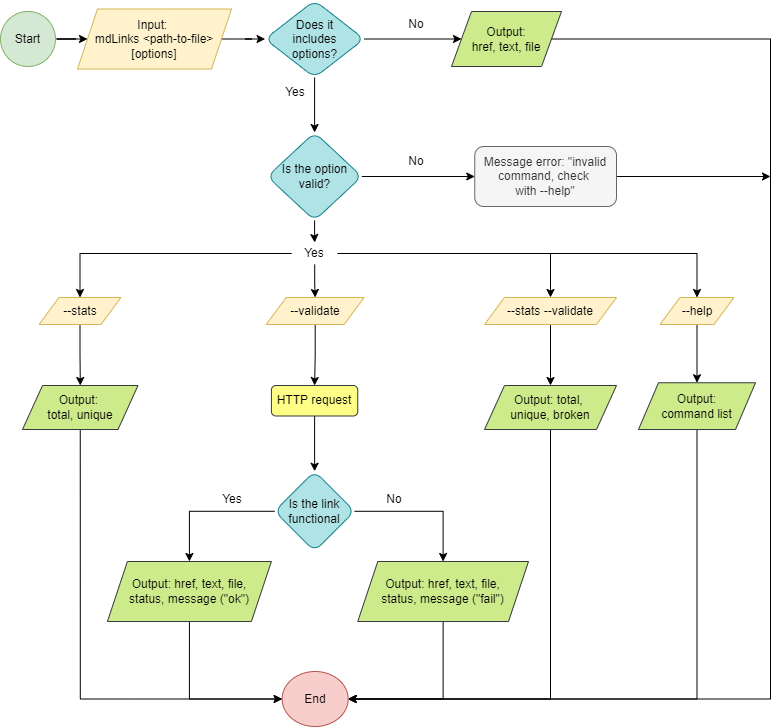

The diagram above was exported from draw.io. Its source (the exported page's mxGraphModel, read from the mxfile embedded in the PNG):
<mxGraphModel dx="782" dy="1218" grid="0" gridSize="11" guides="1" tooltips="1" connect="1" arrows="1" fold="1" page="1" pageScale="1" pageWidth="827" pageHeight="810" background="#ffffff" math="0" shadow="0">
  <root>
    <object label="" id="0">
      <mxCell />
    </object>
    <mxCell id="1" parent="0" />
    <mxCell id="nEfgHob46ofUNLM8CqAI-35" value="" style="edgeStyle=orthogonalEdgeStyle;rounded=0;orthogonalLoop=1;jettySize=auto;html=1;" parent="1" source="nEfgHob46ofUNLM8CqAI-36" target="nEfgHob46ofUNLM8CqAI-38" edge="1">
      <mxGeometry relative="1" as="geometry" />
    </mxCell>
    <mxCell id="nEfgHob46ofUNLM8CqAI-36" value="Start" style="ellipse;whiteSpace=wrap;html=1;fillColor=#d5e8d4;strokeColor=#82b366;" parent="1" vertex="1">
      <mxGeometry x="28" y="-770" width="55" height="55" as="geometry" />
    </mxCell>
    <mxCell id="nEfgHob46ofUNLM8CqAI-37" value="" style="edgeStyle=orthogonalEdgeStyle;rounded=0;orthogonalLoop=1;jettySize=auto;html=1;" parent="1" source="nEfgHob46ofUNLM8CqAI-38" target="nEfgHob46ofUNLM8CqAI-41" edge="1">
      <mxGeometry relative="1" as="geometry" />
    </mxCell>
    <mxCell id="nEfgHob46ofUNLM8CqAI-38" value="Input: &lt;br&gt;mdLinks &amp;lt;path-to-file&amp;gt; [options]" style="shape=parallelogram;perimeter=parallelogramPerimeter;whiteSpace=wrap;html=1;fixedSize=1;fillColor=#fff2cc;strokeColor=#d6b656;" parent="1" vertex="1">
      <mxGeometry x="105" y="-772.5" width="154" height="60" as="geometry" />
    </mxCell>
    <mxCell id="nEfgHob46ofUNLM8CqAI-39" value="" style="edgeStyle=orthogonalEdgeStyle;rounded=0;orthogonalLoop=1;jettySize=auto;html=1;entryX=0;entryY=0.5;entryDx=0;entryDy=0;" parent="1" source="nEfgHob46ofUNLM8CqAI-41" target="tEvcb1nBv2L8-A2XpB4k-2" edge="1">
      <mxGeometry relative="1" as="geometry">
        <mxPoint x="502.25" y="-742.5" as="targetPoint" />
      </mxGeometry>
    </mxCell>
    <mxCell id="nEfgHob46ofUNLM8CqAI-40" value="" style="edgeStyle=orthogonalEdgeStyle;rounded=0;orthogonalLoop=1;jettySize=auto;html=1;" parent="1" source="nEfgHob46ofUNLM8CqAI-41" target="nEfgHob46ofUNLM8CqAI-45" edge="1">
      <mxGeometry relative="1" as="geometry" />
    </mxCell>
    <mxCell id="nEfgHob46ofUNLM8CqAI-41" value="Does it&lt;br&gt;includes&lt;br&gt;options?" style="rhombus;whiteSpace=wrap;html=1;rounded=1;fillColor=#b0e3e6;strokeColor=#0e8088;" parent="1" vertex="1">
      <mxGeometry x="292.6" y="-781" width="99" height="77" as="geometry" />
    </mxCell>
    <mxCell id="nEfgHob46ofUNLM8CqAI-43" value="" style="edgeStyle=orthogonalEdgeStyle;rounded=0;orthogonalLoop=1;jettySize=auto;html=1;" parent="1" source="nEfgHob46ofUNLM8CqAI-45" target="nEfgHob46ofUNLM8CqAI-46" edge="1">
      <mxGeometry relative="1" as="geometry" />
    </mxCell>
    <mxCell id="tEvcb1nBv2L8-A2XpB4k-5" value="" style="edgeStyle=orthogonalEdgeStyle;rounded=0;orthogonalLoop=1;jettySize=auto;html=1;" parent="1" source="nEfgHob46ofUNLM8CqAI-45" target="nEfgHob46ofUNLM8CqAI-99" edge="1">
      <mxGeometry relative="1" as="geometry" />
    </mxCell>
    <mxCell id="nEfgHob46ofUNLM8CqAI-45" value="Is the option&lt;br&gt;valid?" style="rhombus;whiteSpace=wrap;html=1;rounded=1;fillColor=#b0e3e6;strokeColor=#0e8088;" parent="1" vertex="1">
      <mxGeometry x="294.84" y="-649" width="94.5" height="88" as="geometry" />
    </mxCell>
    <mxCell id="tEvcb1nBv2L8-A2XpB4k-3" style="edgeStyle=orthogonalEdgeStyle;rounded=0;orthogonalLoop=1;jettySize=auto;html=1;exitX=1;exitY=0.5;exitDx=0;exitDy=0;" parent="1" source="nEfgHob46ofUNLM8CqAI-46" edge="1">
      <mxGeometry relative="1" as="geometry">
        <mxPoint x="798" y="-605" as="targetPoint" />
      </mxGeometry>
    </mxCell>
    <mxCell id="nEfgHob46ofUNLM8CqAI-46" value="Message error: &quot;invalid command, check &lt;br&gt;with --help&quot;" style="rounded=1;whiteSpace=wrap;html=1;fillColor=#f5f5f5;strokeColor=#666666;fontColor=#333333;" parent="1" vertex="1">
      <mxGeometry x="502.25" y="-635" width="141.75" height="60" as="geometry" />
    </mxCell>
    <mxCell id="nEfgHob46ofUNLM8CqAI-71" value="End" style="ellipse;whiteSpace=wrap;html=1;rounded=1;fillColor=#f8cecc;strokeColor=#b85450;" parent="1" vertex="1">
      <mxGeometry x="309.65" y="-110" width="66" height="55" as="geometry" />
    </mxCell>
    <mxCell id="nEfgHob46ofUNLM8CqAI-94" value="No" style="text;html=1;strokeColor=none;fillColor=none;align=center;verticalAlign=middle;whiteSpace=wrap;rounded=0;fontStyle=0;fontSize=12;" parent="1" vertex="1">
      <mxGeometry x="414.47" y="-772.5" width="60" height="30" as="geometry" />
    </mxCell>
    <mxCell id="nEfgHob46ofUNLM8CqAI-95" value="Yes" style="text;html=1;strokeColor=none;fillColor=none;align=center;verticalAlign=middle;whiteSpace=wrap;rounded=0;" parent="1" vertex="1">
      <mxGeometry x="293.47" y="-704" width="60" height="30" as="geometry" />
    </mxCell>
    <mxCell id="nEfgHob46ofUNLM8CqAI-97" value="No" style="text;html=1;strokeColor=none;fillColor=none;align=center;verticalAlign=middle;whiteSpace=wrap;rounded=0;fontStyle=0;fontSize=12;" parent="1" vertex="1">
      <mxGeometry x="414.47" y="-635" width="60" height="30" as="geometry" />
    </mxCell>
    <mxCell id="tEvcb1nBv2L8-A2XpB4k-7" value="" style="edgeStyle=orthogonalEdgeStyle;rounded=0;orthogonalLoop=1;jettySize=auto;html=1;" parent="1" source="nEfgHob46ofUNLM8CqAI-99" target="tEvcb1nBv2L8-A2XpB4k-6" edge="1">
      <mxGeometry relative="1" as="geometry" />
    </mxCell>
    <mxCell id="tEvcb1nBv2L8-A2XpB4k-9" value="" style="edgeStyle=orthogonalEdgeStyle;rounded=0;orthogonalLoop=1;jettySize=auto;html=1;" parent="1" source="nEfgHob46ofUNLM8CqAI-99" target="tEvcb1nBv2L8-A2XpB4k-8" edge="1">
      <mxGeometry relative="1" as="geometry" />
    </mxCell>
    <mxCell id="tEvcb1nBv2L8-A2XpB4k-11" value="" style="edgeStyle=orthogonalEdgeStyle;rounded=0;orthogonalLoop=1;jettySize=auto;html=1;" parent="1" source="nEfgHob46ofUNLM8CqAI-99" target="tEvcb1nBv2L8-A2XpB4k-10" edge="1">
      <mxGeometry relative="1" as="geometry" />
    </mxCell>
    <mxCell id="tEvcb1nBv2L8-A2XpB4k-14" style="edgeStyle=orthogonalEdgeStyle;rounded=0;orthogonalLoop=1;jettySize=auto;html=1;exitX=1;exitY=0.5;exitDx=0;exitDy=0;" parent="1" source="nEfgHob46ofUNLM8CqAI-99" target="tEvcb1nBv2L8-A2XpB4k-12" edge="1">
      <mxGeometry relative="1" as="geometry" />
    </mxCell>
    <mxCell id="nEfgHob46ofUNLM8CqAI-99" value="Yes" style="text;html=1;strokeColor=none;fillColor=none;align=center;verticalAlign=middle;whiteSpace=wrap;rounded=0;" parent="1" vertex="1">
      <mxGeometry x="319.15" y="-539" width="45.91" height="22" as="geometry" />
    </mxCell>
    <mxCell id="tEvcb1nBv2L8-A2XpB4k-40" style="edgeStyle=orthogonalEdgeStyle;rounded=0;orthogonalLoop=1;jettySize=auto;html=1;exitX=1;exitY=0.5;exitDx=0;exitDy=0;entryX=1;entryY=0.5;entryDx=0;entryDy=0;" parent="1" source="tEvcb1nBv2L8-A2XpB4k-2" target="nEfgHob46ofUNLM8CqAI-71" edge="1">
      <mxGeometry relative="1" as="geometry">
        <Array as="points">
          <mxPoint x="798" y="-742" />
          <mxPoint x="798" y="-82" />
        </Array>
      </mxGeometry>
    </mxCell>
    <mxCell id="tEvcb1nBv2L8-A2XpB4k-2" value="Output:&lt;br&gt;href, text, file" style="shape=parallelogram;perimeter=parallelogramPerimeter;whiteSpace=wrap;html=1;fixedSize=1;fillColor=#cdeb8b;strokeColor=#36393d;" parent="1" vertex="1">
      <mxGeometry x="479" y="-770" width="110" height="55" as="geometry" />
    </mxCell>
    <mxCell id="tEvcb1nBv2L8-A2XpB4k-16" value="" style="edgeStyle=orthogonalEdgeStyle;rounded=0;orthogonalLoop=1;jettySize=auto;html=1;" parent="1" source="tEvcb1nBv2L8-A2XpB4k-6" target="tEvcb1nBv2L8-A2XpB4k-15" edge="1">
      <mxGeometry relative="1" as="geometry" />
    </mxCell>
    <mxCell id="tEvcb1nBv2L8-A2XpB4k-6" value="--stats" style="shape=parallelogram;perimeter=parallelogramPerimeter;whiteSpace=wrap;html=1;fixedSize=1;fillColor=#fff2cc;strokeColor=#d6b656;" parent="1" vertex="1">
      <mxGeometry x="66.5" y="-484" width="81.99" height="27" as="geometry" />
    </mxCell>
    <mxCell id="tEvcb1nBv2L8-A2XpB4k-20" value="" style="edgeStyle=orthogonalEdgeStyle;rounded=0;orthogonalLoop=1;jettySize=auto;html=1;" parent="1" source="tEvcb1nBv2L8-A2XpB4k-8" target="tEvcb1nBv2L8-A2XpB4k-19" edge="1">
      <mxGeometry relative="1" as="geometry" />
    </mxCell>
    <mxCell id="tEvcb1nBv2L8-A2XpB4k-8" value="--validate" style="shape=parallelogram;perimeter=parallelogramPerimeter;whiteSpace=wrap;html=1;fixedSize=1;fillColor=#fff2cc;strokeColor=#d6b656;" parent="1" vertex="1">
      <mxGeometry x="293.7" y="-484" width="97.9" height="27" as="geometry" />
    </mxCell>
    <mxCell id="tEvcb1nBv2L8-A2XpB4k-22" value="" style="edgeStyle=orthogonalEdgeStyle;rounded=0;orthogonalLoop=1;jettySize=auto;html=1;" parent="1" source="tEvcb1nBv2L8-A2XpB4k-10" target="tEvcb1nBv2L8-A2XpB4k-21" edge="1">
      <mxGeometry relative="1" as="geometry" />
    </mxCell>
    <mxCell id="tEvcb1nBv2L8-A2XpB4k-10" value="--stats --validate" style="shape=parallelogram;perimeter=parallelogramPerimeter;whiteSpace=wrap;html=1;fixedSize=1;fillColor=#fff2cc;strokeColor=#d6b656;" parent="1" vertex="1">
      <mxGeometry x="512" y="-484" width="132" height="27" as="geometry" />
    </mxCell>
    <mxCell id="tEvcb1nBv2L8-A2XpB4k-24" value="" style="edgeStyle=orthogonalEdgeStyle;rounded=0;orthogonalLoop=1;jettySize=auto;html=1;" parent="1" source="tEvcb1nBv2L8-A2XpB4k-12" target="tEvcb1nBv2L8-A2XpB4k-23" edge="1">
      <mxGeometry relative="1" as="geometry" />
    </mxCell>
    <mxCell id="tEvcb1nBv2L8-A2XpB4k-12" value="--help" style="shape=parallelogram;perimeter=parallelogramPerimeter;whiteSpace=wrap;html=1;fixedSize=1;fillColor=#fff2cc;strokeColor=#d6b656;" parent="1" vertex="1">
      <mxGeometry x="687.5" y="-484" width="74" height="27" as="geometry" />
    </mxCell>
    <mxCell id="tEvcb1nBv2L8-A2XpB4k-37" style="edgeStyle=orthogonalEdgeStyle;rounded=0;orthogonalLoop=1;jettySize=auto;html=1;exitX=0.5;exitY=1;exitDx=0;exitDy=0;entryX=0;entryY=0.5;entryDx=0;entryDy=0;" parent="1" source="tEvcb1nBv2L8-A2XpB4k-15" target="nEfgHob46ofUNLM8CqAI-71" edge="1">
      <mxGeometry relative="1" as="geometry" />
    </mxCell>
    <mxCell id="tEvcb1nBv2L8-A2XpB4k-15" value="Output: &lt;br&gt;total, unique" style="shape=parallelogram;perimeter=parallelogramPerimeter;whiteSpace=wrap;html=1;fixedSize=1;fillColor=#cdeb8b;strokeColor=#36393d;" parent="1" vertex="1">
      <mxGeometry x="50" y="-396" width="115.5" height="44" as="geometry" />
    </mxCell>
    <mxCell id="tEvcb1nBv2L8-A2XpB4k-26" value="" style="edgeStyle=orthogonalEdgeStyle;rounded=0;orthogonalLoop=1;jettySize=auto;html=1;" parent="1" source="tEvcb1nBv2L8-A2XpB4k-19" target="tEvcb1nBv2L8-A2XpB4k-25" edge="1">
      <mxGeometry relative="1" as="geometry" />
    </mxCell>
    <mxCell id="tEvcb1nBv2L8-A2XpB4k-19" value="HTTP request" style="rounded=1;whiteSpace=wrap;html=1;fillColor=#ffff88;strokeColor=#36393d;" parent="1" vertex="1">
      <mxGeometry x="298.90999999999997" y="-396" width="86.35" height="30.5" as="geometry" />
    </mxCell>
    <mxCell id="tEvcb1nBv2L8-A2XpB4k-32" style="edgeStyle=orthogonalEdgeStyle;rounded=0;orthogonalLoop=1;jettySize=auto;html=1;exitX=0.5;exitY=1;exitDx=0;exitDy=0;entryX=1;entryY=0.5;entryDx=0;entryDy=0;" parent="1" source="tEvcb1nBv2L8-A2XpB4k-21" target="nEfgHob46ofUNLM8CqAI-71" edge="1">
      <mxGeometry relative="1" as="geometry" />
    </mxCell>
    <mxCell id="tEvcb1nBv2L8-A2XpB4k-21" value="Output: total,&amp;nbsp;&lt;br&gt;unique, broken" style="shape=parallelogram;perimeter=parallelogramPerimeter;whiteSpace=wrap;html=1;fixedSize=1;fillColor=#cdeb8b;strokeColor=#36393d;" parent="1" vertex="1">
      <mxGeometry x="512" y="-396" width="132" height="44" as="geometry" />
    </mxCell>
    <mxCell id="tEvcb1nBv2L8-A2XpB4k-38" style="edgeStyle=orthogonalEdgeStyle;rounded=0;orthogonalLoop=1;jettySize=auto;html=1;exitX=0.5;exitY=1;exitDx=0;exitDy=0;entryX=1;entryY=0.5;entryDx=0;entryDy=0;" parent="1" source="tEvcb1nBv2L8-A2XpB4k-23" target="nEfgHob46ofUNLM8CqAI-71" edge="1">
      <mxGeometry relative="1" as="geometry" />
    </mxCell>
    <mxCell id="tEvcb1nBv2L8-A2XpB4k-23" value="Output:&lt;br&gt;command list" style="shape=parallelogram;perimeter=parallelogramPerimeter;whiteSpace=wrap;html=1;fixedSize=1;fillColor=#cdeb8b;strokeColor=#36393d;" parent="1" vertex="1">
      <mxGeometry x="666" y="-398.75" width="117" height="46.75" as="geometry" />
    </mxCell>
    <mxCell id="tEvcb1nBv2L8-A2XpB4k-28" value="" style="edgeStyle=orthogonalEdgeStyle;rounded=0;orthogonalLoop=1;jettySize=auto;html=1;" parent="1" source="tEvcb1nBv2L8-A2XpB4k-25" target="tEvcb1nBv2L8-A2XpB4k-27" edge="1">
      <mxGeometry relative="1" as="geometry" />
    </mxCell>
    <mxCell id="tEvcb1nBv2L8-A2XpB4k-30" value="" style="edgeStyle=orthogonalEdgeStyle;rounded=0;orthogonalLoop=1;jettySize=auto;html=1;" parent="1" source="tEvcb1nBv2L8-A2XpB4k-25" target="tEvcb1nBv2L8-A2XpB4k-29" edge="1">
      <mxGeometry relative="1" as="geometry" />
    </mxCell>
    <mxCell id="tEvcb1nBv2L8-A2XpB4k-25" value="Is the link&lt;br&gt;functional" style="rhombus;whiteSpace=wrap;html=1;rounded=1;fillColor=#b0e3e6;strokeColor=#0e8088;" parent="1" vertex="1">
      <mxGeometry x="302.085" y="-310.25" width="80" height="80" as="geometry" />
    </mxCell>
    <mxCell id="tEvcb1nBv2L8-A2XpB4k-36" style="edgeStyle=orthogonalEdgeStyle;rounded=0;orthogonalLoop=1;jettySize=auto;html=1;exitX=0.5;exitY=1;exitDx=0;exitDy=0;entryX=1;entryY=0.5;entryDx=0;entryDy=0;" parent="1" source="tEvcb1nBv2L8-A2XpB4k-27" target="nEfgHob46ofUNLM8CqAI-71" edge="1">
      <mxGeometry relative="1" as="geometry" />
    </mxCell>
    <mxCell id="tEvcb1nBv2L8-A2XpB4k-27" value="Output: href, text, file,&lt;br&gt;status, message (&quot;fail&quot;)" style="shape=parallelogram;perimeter=parallelogramPerimeter;whiteSpace=wrap;html=1;fixedSize=1;rounded=0;fillColor=#cdeb8b;strokeColor=#36393d;" parent="1" vertex="1">
      <mxGeometry x="385.26" y="-220" width="170.74" height="60" as="geometry" />
    </mxCell>
    <mxCell id="tEvcb1nBv2L8-A2XpB4k-31" style="edgeStyle=orthogonalEdgeStyle;rounded=0;orthogonalLoop=1;jettySize=auto;html=1;exitX=0.5;exitY=1;exitDx=0;exitDy=0;entryX=0;entryY=0.5;entryDx=0;entryDy=0;" parent="1" source="tEvcb1nBv2L8-A2XpB4k-29" target="nEfgHob46ofUNLM8CqAI-71" edge="1">
      <mxGeometry relative="1" as="geometry" />
    </mxCell>
    <mxCell id="tEvcb1nBv2L8-A2XpB4k-29" value="&lt;span&gt;Output: href, text, file,&lt;br&gt;status, message (&quot;ok&quot;)&lt;/span&gt;" style="shape=parallelogram;perimeter=parallelogramPerimeter;whiteSpace=wrap;html=1;fixedSize=1;rounded=0;fillColor=#cdeb8b;strokeColor=#36393d;" parent="1" vertex="1">
      <mxGeometry x="134.92000000000002" y="-220" width="163.99" height="60" as="geometry" />
    </mxCell>
    <mxCell id="tEvcb1nBv2L8-A2XpB4k-41" value="Yes" style="text;html=1;strokeColor=none;fillColor=none;align=center;verticalAlign=middle;whiteSpace=wrap;rounded=0;" parent="1" vertex="1">
      <mxGeometry x="236.99999999999997" y="-293" width="45.91" height="22" as="geometry" />
    </mxCell>
    <mxCell id="tEvcb1nBv2L8-A2XpB4k-42" value="No" style="text;html=1;strokeColor=none;fillColor=none;align=center;verticalAlign=middle;whiteSpace=wrap;rounded=0;fontStyle=0;fontSize=12;" parent="1" vertex="1">
      <mxGeometry x="391.6" y="-297" width="60" height="30" as="geometry" />
    </mxCell>
  </root>
</mxGraphModel>